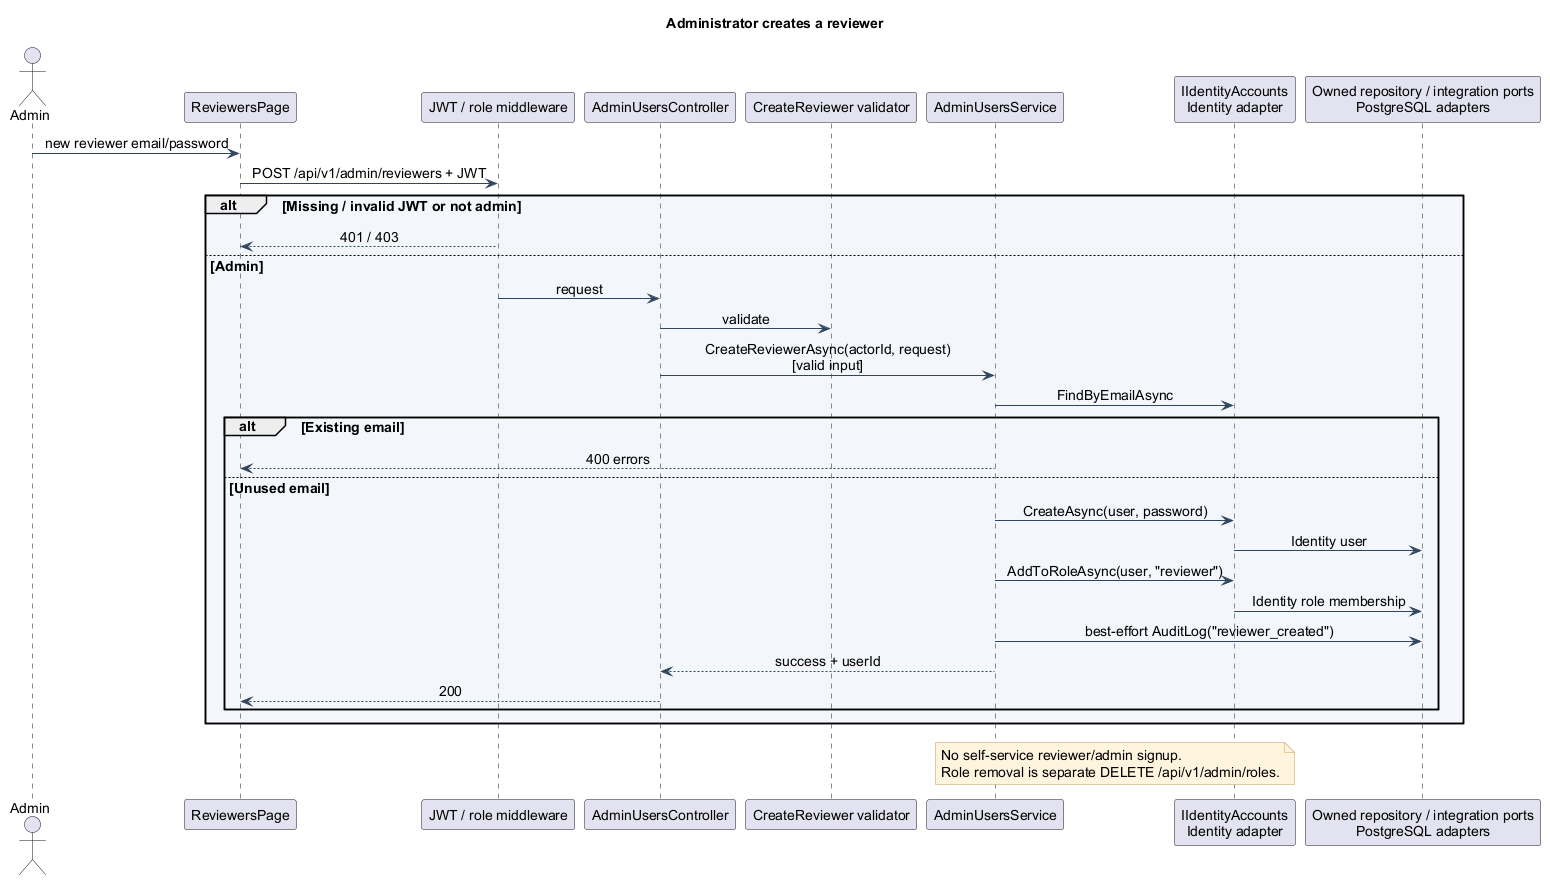

The diagram above was rendered by PlantUML. Its source (embedded in the PNG):
@startuml
' Turritopsis ESG Diagnostic | repository inspection 2026-10-07
' Scope: Application — account separation
' Evidence: backend/src/Turritopsis.Api/Controllers/AdminUsersController.cs; backend/src/Modules/Turritopsis.Modules.Administration.Core/Application/AdminUsersService.cs; backend/src/Turritopsis.Api/Program.cs
skinparam backgroundColor #FFFFFF
skinparam defaultFontName Arial
skinparam defaultFontSize 14
skinparam shadowing false
skinparam ArrowColor #30465E
skinparam packageBackgroundColor #F3F6FA
skinparam classBackgroundColor #F3F6FA
skinparam componentBackgroundColor #F3F6FA
skinparam noteBackgroundColor #FFF5DF
skinparam noteBorderColor #C79C56
skinparam sequenceMessageAlign center
hide empty members
title Administrator creates a reviewer
actor Admin
participant ReviewersPage as UI
participant "JWT / role middleware" as Guard
participant AdminUsersController as API
participant "CreateReviewer validator" as V
participant AdminUsersService as S
participant "IIdentityAccounts\nIdentity adapter" as I
participant "Owned repository / integration ports\nPostgreSQL adapters" as DB
Admin -> UI : new reviewer email/password
UI -> Guard : POST /api/v1/admin/reviewers + JWT
alt Missing / invalid JWT or not admin
 Guard --> UI : 401 / 403
else Admin
 Guard -> API : request
 API -> V : validate
 API -> S : CreateReviewerAsync(actorId, request)\n[valid input]
 S -> I : FindByEmailAsync
 alt Existing email
  S --> UI : 400 errors
 else Unused email
  S -> I : CreateAsync(user, password)
  I -> DB : Identity user
  S -> I : AddToRoleAsync(user, "reviewer")
  I -> DB : Identity role membership
  S -> DB : best-effort AuditLog("reviewer_created")
  S --> API : success + userId
  API --> UI : 200
 end
end
note over S,I
 No self-service reviewer/admin signup.
 Role removal is separate DELETE /api/v1/admin/roles.
end note
@enduml